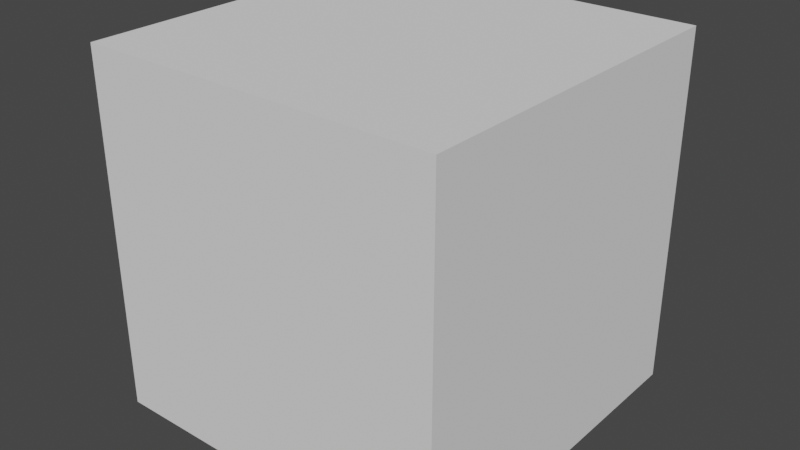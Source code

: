 # Source: cube.blend  (saved by Blender 2.93.21; exported with 4.5.12 LTS)
import bpy
from mathutils import Matrix  # noqa: F401  (used for matrix-valued properties, if any)

bpy.ops.wm.read_factory_settings(use_empty=True)
scene = bpy.context.scene
scene.name = 'Scene'

# ---- collections
col_collection = bpy.data.collections.new('Collection'); scene.collection.children.link(col_collection)

# ---- world
world_world = bpy.data.worlds.new('World'); scene.world = world_world
world_world.use_nodes = True; world_world.node_tree.nodes.clear()
_N = world_world.node_tree.nodes; _L = world_world.node_tree.links
n0 = _N.new('ShaderNodeOutputWorld'); n0.name = 'World Output'; n0.location = (300, 300)
n1 = _N.new('ShaderNodeBackground'); n1.name = 'Background'; n1.location = (10, 300)
n1.inputs[0].default_value = (0.05088, 0.05088, 0.05088, 1.0)
_L.new(n1.outputs[0], n0.inputs[0])
n0.is_active_output = True
world_world.color = (0.05088, 0.05088, 0.05088)
world_world.use_sun_shadow = False
world_world.sun_shadow_jitter_overblur = 0.0

# ---- meshes
me_cube_002 = bpy.data.meshes.new('Cube.002')
me_cube_002.from_pydata([(-1.0, -1.0, -1.0), (-1.0, -1.0, 1.0), (-1.0, 1.0, -1.0), (-1.0, 1.0, 1.0), (1.0, -1.0, -1.0), (1.0, -1.0, 1.0), (1.0, 1.0, -1.0), (1.0, 1.0, 1.0)], [], [(0, 1, 3, 2), (2, 3, 7, 6), (6, 7, 5, 4), (4, 5, 1, 0), (2, 6, 4, 0), (7, 3, 1, 5)])
_uv = me_cube_002.uv_layers.new(name='UVMap')
_uv.uv.foreach_set('vector', [0.375, 0.0, 0.625, 0.0, 0.625, 0.25, 0.375, 0.25, 0.375, 0.25, 0.625, 0.25, 0.625, 0.5, 0.375, 0.5, 0.375, 0.5, 0.625, 0.5, 0.625, 0.75, 0.375, 0.75, 0.375, 0.75, 0.625, 0.75, 0.625, 1.0, 0.375, 1.0, 0.125, 0.5, 0.375, 0.5, 0.375, 0.75, 0.125, 0.75, 0.625, 0.5, 0.875, 0.5, 0.875, 0.75, 0.625, 0.75])
me_cube_002.use_remesh_fix_poles = True
me_cube_002.use_remesh_preserve_attributes = False
me_cube_002.update()

# ---- objects
ob_cube = bpy.data.objects.new('Cube', me_cube_002)

# ---- transforms, parenting, visibility, modifiers, constraints
ob_cube.location = (0.0, 0.0, 0.0)

# ---- collection membership
col_collection.objects.link(ob_cube)

# ---- scene / render settings (as saved in the file)
scene.frame_start = 1; scene.frame_end = 250; scene.frame_set(1)
scene.render.engine = 'BLENDER_EEVEE_NEXT'
scene.cycles.use_denoising = False
scene.cycles.samples = 128
scene.cycles.sampling_pattern = 'TABULATED_SOBOL'
scene.cycles.use_adaptive_sampling = False
scene.cycles.use_light_tree = False
scene.view_settings.view_transform = 'Filmic'
bpy.context.view_layer.update()

# ---- added for rendering (the .blend has no active camera and no usable light): camera, sun
cam_auto = bpy.data.cameras.new('AutoCamera')
cam_auto.lens = 50.0
cam_auto.sensor_width = 36.0
cam_auto.clip_end = 1000.0
ob_auto_camera = bpy.data.objects.new('AutoCamera', cam_auto)
scene.collection.objects.link(ob_auto_camera)
ob_auto_camera.location = (3.20507, -3.84609, 2.56406)
ob_auto_camera.rotation_euler = (1.09748, -7.21219e-08, 0.694738)
scene.camera = ob_auto_camera
light_auto_sun = bpy.data.lights.new('AutoSun', 'SUN')
light_auto_sun.energy = 3.0
light_auto_sun.angle = 0.0523599
ob_auto_sun = bpy.data.objects.new('AutoSun', light_auto_sun)
scene.collection.objects.link(ob_auto_sun)
ob_auto_sun.rotation_euler = (0.872665, 0.174533, 0.523599)
bpy.context.view_layer.update()
